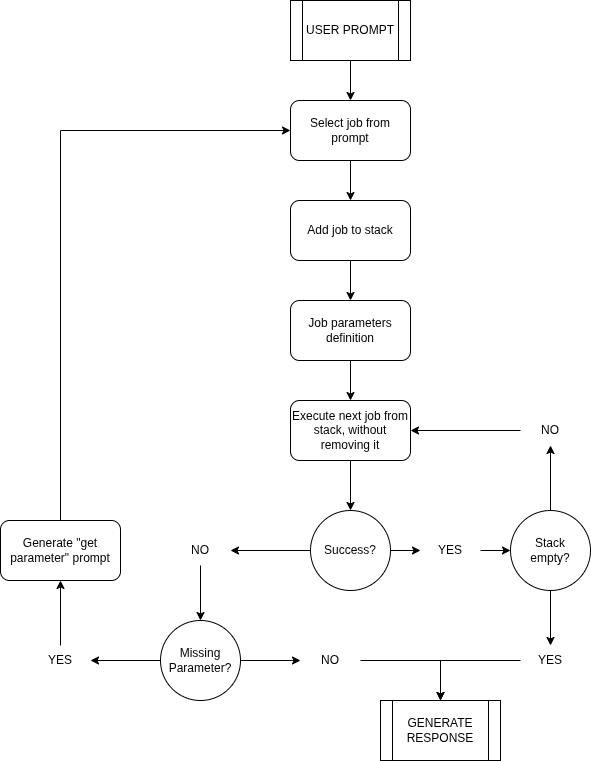

The diagram above was exported from draw.io. Its source (the exported page's mxGraphModel, read from the mxfile embedded in the PNG):
<mxGraphModel dx="1422" dy="883" grid="1" gridSize="10" guides="1" tooltips="1" connect="1" arrows="1" fold="1" page="1" pageScale="1" pageWidth="850" pageHeight="1100" math="0" shadow="0">
  <root>
    <mxCell id="0" />
    <mxCell id="1" parent="0" />
    <mxCell id="jvPkTk1r6xrcnDBScitz-13" edge="1" parent="1" source="jvPkTk1r6xrcnDBScitz-1" style="edgeStyle=orthogonalEdgeStyle;rounded=0;orthogonalLoop=1;jettySize=auto;html=1;" target="jvPkTk1r6xrcnDBScitz-2" value="">
      <mxGeometry relative="1" as="geometry" />
    </mxCell>
    <mxCell id="jvPkTk1r6xrcnDBScitz-1" parent="1" style="rounded=1;whiteSpace=wrap;html=1;" value="Select job from prompt" vertex="1">
      <mxGeometry height="60" width="120" x="370" y="120" as="geometry" />
    </mxCell>
    <mxCell id="jvPkTk1r6xrcnDBScitz-14" edge="1" parent="1" source="jvPkTk1r6xrcnDBScitz-2" style="edgeStyle=orthogonalEdgeStyle;rounded=0;orthogonalLoop=1;jettySize=auto;html=1;" target="jvPkTk1r6xrcnDBScitz-3" value="">
      <mxGeometry relative="1" as="geometry" />
    </mxCell>
    <mxCell id="jvPkTk1r6xrcnDBScitz-2" parent="1" style="rounded=1;whiteSpace=wrap;html=1;" value="Add job to stack" vertex="1">
      <mxGeometry height="60" width="120" x="370" y="220" as="geometry" />
    </mxCell>
    <mxCell id="jvPkTk1r6xrcnDBScitz-15" edge="1" parent="1" source="jvPkTk1r6xrcnDBScitz-3" style="edgeStyle=orthogonalEdgeStyle;rounded=0;orthogonalLoop=1;jettySize=auto;html=1;" target="jvPkTk1r6xrcnDBScitz-4" value="">
      <mxGeometry relative="1" as="geometry" />
    </mxCell>
    <mxCell id="jvPkTk1r6xrcnDBScitz-3" parent="1" style="rounded=1;whiteSpace=wrap;html=1;" value="Job parameters definition" vertex="1">
      <mxGeometry height="60" width="120" x="370" y="320" as="geometry" />
    </mxCell>
    <mxCell id="jvPkTk1r6xrcnDBScitz-16" edge="1" parent="1" source="jvPkTk1r6xrcnDBScitz-4" style="edgeStyle=orthogonalEdgeStyle;rounded=0;orthogonalLoop=1;jettySize=auto;html=1;" target="jvPkTk1r6xrcnDBScitz-5" value="">
      <mxGeometry relative="1" as="geometry" />
    </mxCell>
    <mxCell id="jvPkTk1r6xrcnDBScitz-4" parent="1" style="rounded=1;whiteSpace=wrap;html=1;" value="Execute next job from stack, without removing it" vertex="1">
      <mxGeometry height="60" width="120" x="370" y="420" as="geometry" />
    </mxCell>
    <mxCell id="jvPkTk1r6xrcnDBScitz-17" edge="1" parent="1" source="jvPkTk1r6xrcnDBScitz-5" style="edgeStyle=orthogonalEdgeStyle;rounded=0;orthogonalLoop=1;jettySize=auto;html=1;" target="jvPkTk1r6xrcnDBScitz-6" value="">
      <mxGeometry relative="1" as="geometry" />
    </mxCell>
    <mxCell id="jvPkTk1r6xrcnDBScitz-23" edge="1" parent="1" source="jvPkTk1r6xrcnDBScitz-5" style="edgeStyle=orthogonalEdgeStyle;rounded=0;orthogonalLoop=1;jettySize=auto;html=1;" target="jvPkTk1r6xrcnDBScitz-7" value="">
      <mxGeometry relative="1" as="geometry" />
    </mxCell>
    <mxCell id="jvPkTk1r6xrcnDBScitz-5" parent="1" style="ellipse;whiteSpace=wrap;html=1;aspect=fixed;" value="Success?" vertex="1">
      <mxGeometry height="80" width="80" x="390" y="530" as="geometry" />
    </mxCell>
    <mxCell id="jvPkTk1r6xrcnDBScitz-18" edge="1" parent="1" source="jvPkTk1r6xrcnDBScitz-6" style="edgeStyle=orthogonalEdgeStyle;rounded=0;orthogonalLoop=1;jettySize=auto;html=1;" target="jvPkTk1r6xrcnDBScitz-8" value="">
      <mxGeometry relative="1" as="geometry" />
    </mxCell>
    <mxCell id="jvPkTk1r6xrcnDBScitz-6" parent="1" style="text;html=1;whiteSpace=wrap;strokeColor=none;fillColor=none;align=center;verticalAlign=middle;rounded=0;" value="YES" vertex="1">
      <mxGeometry height="30" width="60" x="500" y="555" as="geometry" />
    </mxCell>
    <mxCell id="jvPkTk1r6xrcnDBScitz-25" edge="1" parent="1" source="jvPkTk1r6xrcnDBScitz-7" style="edgeStyle=orthogonalEdgeStyle;rounded=0;orthogonalLoop=1;jettySize=auto;html=1;" target="jvPkTk1r6xrcnDBScitz-24" value="">
      <mxGeometry relative="1" as="geometry" />
    </mxCell>
    <mxCell id="jvPkTk1r6xrcnDBScitz-7" parent="1" style="text;html=1;whiteSpace=wrap;strokeColor=none;fillColor=none;align=center;verticalAlign=middle;rounded=0;" value="NO" vertex="1">
      <mxGeometry height="30" width="60" x="250" y="555" as="geometry" />
    </mxCell>
    <mxCell id="jvPkTk1r6xrcnDBScitz-19" edge="1" parent="1" source="jvPkTk1r6xrcnDBScitz-8" style="edgeStyle=orthogonalEdgeStyle;rounded=0;orthogonalLoop=1;jettySize=auto;html=1;" target="jvPkTk1r6xrcnDBScitz-10" value="">
      <mxGeometry relative="1" as="geometry" />
    </mxCell>
    <mxCell id="jvPkTk1r6xrcnDBScitz-20" edge="1" parent="1" source="jvPkTk1r6xrcnDBScitz-8" style="edgeStyle=orthogonalEdgeStyle;rounded=0;orthogonalLoop=1;jettySize=auto;html=1;" target="jvPkTk1r6xrcnDBScitz-9" value="">
      <mxGeometry relative="1" as="geometry" />
    </mxCell>
    <mxCell id="jvPkTk1r6xrcnDBScitz-8" parent="1" style="ellipse;whiteSpace=wrap;html=1;aspect=fixed;" value="Stack&lt;div&gt;empty?&lt;/div&gt;" vertex="1">
      <mxGeometry height="80" width="80" x="590" y="530" as="geometry" />
    </mxCell>
    <mxCell id="jvPkTk1r6xrcnDBScitz-31" edge="1" parent="1" source="jvPkTk1r6xrcnDBScitz-9" style="edgeStyle=orthogonalEdgeStyle;rounded=0;orthogonalLoop=1;jettySize=auto;html=1;entryX=0.5;entryY=0;entryDx=0;entryDy=0;" target="jvPkTk1r6xrcnDBScitz-29">
      <mxGeometry relative="1" as="geometry">
        <mxPoint x="530" y="720" as="targetPoint" />
      </mxGeometry>
    </mxCell>
    <mxCell id="jvPkTk1r6xrcnDBScitz-9" parent="1" style="text;html=1;whiteSpace=wrap;strokeColor=none;fillColor=none;align=center;verticalAlign=middle;rounded=0;" value="YES" vertex="1">
      <mxGeometry height="30" width="60" x="600" y="665" as="geometry" />
    </mxCell>
    <mxCell id="jvPkTk1r6xrcnDBScitz-22" edge="1" parent="1" source="jvPkTk1r6xrcnDBScitz-10" style="edgeStyle=orthogonalEdgeStyle;rounded=0;orthogonalLoop=1;jettySize=auto;html=1;" target="jvPkTk1r6xrcnDBScitz-4" value="">
      <mxGeometry relative="1" as="geometry" />
    </mxCell>
    <mxCell id="jvPkTk1r6xrcnDBScitz-10" parent="1" style="text;html=1;whiteSpace=wrap;strokeColor=none;fillColor=none;align=center;verticalAlign=middle;rounded=0;" value="NO" vertex="1">
      <mxGeometry height="30" width="60" x="600" y="435" as="geometry" />
    </mxCell>
    <mxCell id="jvPkTk1r6xrcnDBScitz-27" edge="1" parent="1" source="jvPkTk1r6xrcnDBScitz-24" style="edgeStyle=orthogonalEdgeStyle;rounded=0;orthogonalLoop=1;jettySize=auto;html=1;" target="jvPkTk1r6xrcnDBScitz-26" value="">
      <mxGeometry relative="1" as="geometry" />
    </mxCell>
    <mxCell id="jvPkTk1r6xrcnDBScitz-35" edge="1" parent="1" source="jvPkTk1r6xrcnDBScitz-24" style="edgeStyle=orthogonalEdgeStyle;rounded=0;orthogonalLoop=1;jettySize=auto;html=1;" target="jvPkTk1r6xrcnDBScitz-32" value="">
      <mxGeometry relative="1" as="geometry" />
    </mxCell>
    <mxCell id="jvPkTk1r6xrcnDBScitz-24" parent="1" style="ellipse;whiteSpace=wrap;html=1;" value="Missing Parameter?" vertex="1">
      <mxGeometry height="80" width="80" x="240" y="640" as="geometry" />
    </mxCell>
    <mxCell id="jvPkTk1r6xrcnDBScitz-30" edge="1" parent="1" source="jvPkTk1r6xrcnDBScitz-26" style="edgeStyle=orthogonalEdgeStyle;rounded=0;orthogonalLoop=1;jettySize=auto;html=1;" target="jvPkTk1r6xrcnDBScitz-29">
      <mxGeometry relative="1" as="geometry" />
    </mxCell>
    <mxCell id="jvPkTk1r6xrcnDBScitz-26" parent="1" style="text;html=1;whiteSpace=wrap;strokeColor=none;fillColor=none;align=center;verticalAlign=middle;rounded=0;" value="NO" vertex="1">
      <mxGeometry height="30" width="60" x="380" y="665" as="geometry" />
    </mxCell>
    <mxCell id="jvPkTk1r6xrcnDBScitz-29" parent="1" style="shape=process;whiteSpace=wrap;html=1;backgroundOutline=1;" value="GENERATE RESPONSE" vertex="1">
      <mxGeometry height="60" width="120" x="460" y="720" as="geometry" />
    </mxCell>
    <mxCell id="jvPkTk1r6xrcnDBScitz-34" edge="1" parent="1" source="jvPkTk1r6xrcnDBScitz-32" style="edgeStyle=orthogonalEdgeStyle;rounded=0;orthogonalLoop=1;jettySize=auto;html=1;" target="jvPkTk1r6xrcnDBScitz-33" value="">
      <mxGeometry relative="1" as="geometry" />
    </mxCell>
    <mxCell id="jvPkTk1r6xrcnDBScitz-32" parent="1" style="text;html=1;whiteSpace=wrap;strokeColor=none;fillColor=none;align=center;verticalAlign=middle;rounded=0;" value="YES" vertex="1">
      <mxGeometry height="30" width="60" x="110" y="665" as="geometry" />
    </mxCell>
    <mxCell id="jvPkTk1r6xrcnDBScitz-37" edge="1" parent="1" source="jvPkTk1r6xrcnDBScitz-33" style="edgeStyle=orthogonalEdgeStyle;rounded=0;orthogonalLoop=1;jettySize=auto;html=1;exitX=0.5;exitY=0;exitDx=0;exitDy=0;entryX=0;entryY=0.5;entryDx=0;entryDy=0;" target="jvPkTk1r6xrcnDBScitz-1">
      <mxGeometry relative="1" as="geometry" />
    </mxCell>
    <mxCell id="jvPkTk1r6xrcnDBScitz-33" parent="1" style="rounded=1;whiteSpace=wrap;html=1;" value="Generate &quot;get parameter&quot; prompt" vertex="1">
      <mxGeometry height="60" width="120" x="80" y="540" as="geometry" />
    </mxCell>
    <mxCell id="jvPkTk1r6xrcnDBScitz-39" edge="1" parent="1" source="jvPkTk1r6xrcnDBScitz-38" style="edgeStyle=orthogonalEdgeStyle;rounded=0;orthogonalLoop=1;jettySize=auto;html=1;" target="jvPkTk1r6xrcnDBScitz-1" value="">
      <mxGeometry relative="1" as="geometry" />
    </mxCell>
    <mxCell id="jvPkTk1r6xrcnDBScitz-38" parent="1" style="shape=process;whiteSpace=wrap;html=1;backgroundOutline=1;" value="USER PROMPT" vertex="1">
      <mxGeometry height="60" width="120" x="370" y="20" as="geometry" />
    </mxCell>
  </root>
</mxGraphModel>